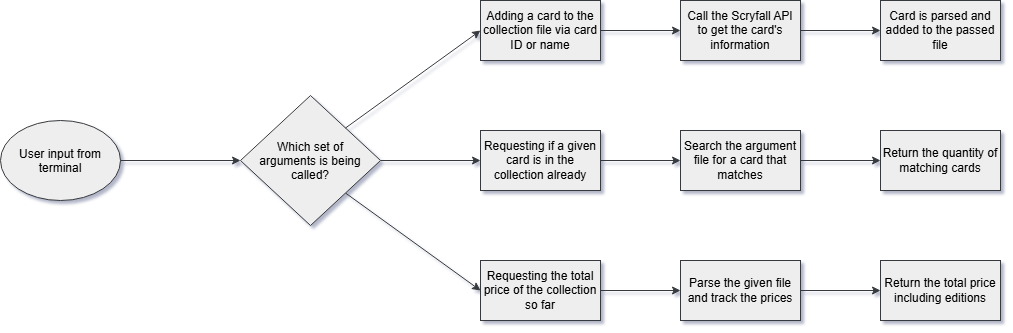

The diagram above was exported from draw.io. Its source (the exported page's mxGraphModel, read from the mxfile embedded in the PNG):
<mxGraphModel dx="815" dy="474" grid="1" gridSize="10" guides="1" tooltips="1" connect="1" arrows="1" fold="1" page="1" pageScale="1" pageWidth="1100" pageHeight="850" math="0" shadow="1">
  <root>
    <mxCell id="0" />
    <mxCell id="1" parent="0" />
    <mxCell id="h3WtGzzDKZYLUq28sZ2w-15" edge="1" parent="1" source="h3WtGzzDKZYLUq28sZ2w-3" style="rounded=0;orthogonalLoop=1;jettySize=auto;html=1;defaultLabelBackgroundColor=page;fontColor=default;fillColor=#eeeeee;strokeColor=#36393d;" target="h3WtGzzDKZYLUq28sZ2w-14" value="">
      <mxGeometry relative="1" as="geometry" />
    </mxCell>
    <mxCell id="h3WtGzzDKZYLUq28sZ2w-3" parent="1" style="rounded=0;whiteSpace=wrap;html=1;labelBackgroundColor=none;fillColor=#eeeeee;strokeColor=#36393d;" value="Adding a card to the collection file via card ID or name" vertex="1">
      <mxGeometry height="60" width="120" x="560" y="280" as="geometry" />
    </mxCell>
    <mxCell id="h3WtGzzDKZYLUq28sZ2w-23" edge="1" parent="1" source="h3WtGzzDKZYLUq28sZ2w-4" style="edgeStyle=orthogonalEdgeStyle;rounded=0;orthogonalLoop=1;jettySize=auto;html=1;defaultLabelBackgroundColor=page;fontColor=default;fillColor=#eeeeee;strokeColor=#36393d;" target="h3WtGzzDKZYLUq28sZ2w-22" value="">
      <mxGeometry relative="1" as="geometry" />
    </mxCell>
    <mxCell id="h3WtGzzDKZYLUq28sZ2w-4" parent="1" style="rounded=0;whiteSpace=wrap;html=1;labelBackgroundColor=none;fillColor=#eeeeee;strokeColor=#36393d;" value="Requesting the total price of the collection so far" vertex="1">
      <mxGeometry height="60" width="120" x="560" y="540" as="geometry" />
    </mxCell>
    <mxCell id="h3WtGzzDKZYLUq28sZ2w-6" parent="1" style="ellipse;whiteSpace=wrap;html=1;shapeInside=1;labelBackgroundColor=none;fillColor=#eeeeee;strokeColor=#36393d;" value="User input from terminal" vertex="1">
      <mxGeometry height="80" width="120" x="80" y="400" as="geometry" />
    </mxCell>
    <mxCell id="h3WtGzzDKZYLUq28sZ2w-7" edge="1" parent="1" source="h3WtGzzDKZYLUq28sZ2w-6" style="endArrow=classic;html=1;rounded=0;defaultLabelBackgroundColor=page;exitX=1;exitY=0.5;exitDx=0;exitDy=0;entryX=0;entryY=0.5;entryDx=0;entryDy=0;fontColor=default;fillColor=#eeeeee;strokeColor=#36393d;" value="">
      <mxGeometry height="50" relative="1" width="50" as="geometry">
        <mxPoint x="310" y="520" as="sourcePoint" />
        <mxPoint x="320" y="440" as="targetPoint" />
      </mxGeometry>
    </mxCell>
    <mxCell id="h3WtGzzDKZYLUq28sZ2w-11" edge="1" parent="1" source="h3WtGzzDKZYLUq28sZ2w-8" style="rounded=0;orthogonalLoop=1;jettySize=auto;html=1;exitX=1;exitY=1;exitDx=0;exitDy=0;defaultLabelBackgroundColor=page;entryX=0;entryY=0.5;entryDx=0;entryDy=0;fontColor=default;fillColor=#eeeeee;strokeColor=#36393d;" target="h3WtGzzDKZYLUq28sZ2w-4">
      <mxGeometry relative="1" x="-0.1768" as="geometry">
        <mxPoint x="400" y="490" as="sourcePoint" />
        <mxPoint x="485" y="547.5" as="targetPoint" />
      </mxGeometry>
    </mxCell>
    <mxCell id="h3WtGzzDKZYLUq28sZ2w-12" edge="1" parent="1" source="h3WtGzzDKZYLUq28sZ2w-8" style="edgeStyle=orthogonalEdgeStyle;rounded=0;orthogonalLoop=1;jettySize=auto;html=1;defaultLabelBackgroundColor=page;entryX=0;entryY=0.5;entryDx=0;entryDy=0;fontColor=default;fillColor=#eeeeee;strokeColor=#36393d;" target="h3WtGzzDKZYLUq28sZ2w-13">
      <mxGeometry relative="1" as="geometry">
        <mxPoint x="570" y="440" as="targetPoint" />
      </mxGeometry>
    </mxCell>
    <mxCell id="h3WtGzzDKZYLUq28sZ2w-8" parent="1" style="rhombus;whiteSpace=wrap;html=1;shapeInside=1;labelBackgroundColor=none;fillColor=#eeeeee;strokeColor=#36393d;" value="Which set of arguments is being called?" vertex="1">
      <mxGeometry height="130" width="140" x="320" y="375" as="geometry" />
    </mxCell>
    <mxCell id="h3WtGzzDKZYLUq28sZ2w-10" edge="1" parent="1" source="h3WtGzzDKZYLUq28sZ2w-8" style="endArrow=classic;html=1;rounded=0;defaultLabelBackgroundColor=page;exitX=1;exitY=0;exitDx=0;exitDy=0;entryX=0;entryY=0.5;entryDx=0;entryDy=0;fontColor=default;fillColor=#eeeeee;strokeColor=#36393d;" target="h3WtGzzDKZYLUq28sZ2w-3" value="">
      <mxGeometry height="50" relative="1" width="50" as="geometry">
        <Array as="points" />
        <mxPoint x="427.0033333333333" y="405.2380952380952" as="sourcePoint" />
        <mxPoint x="550" y="360" as="targetPoint" />
      </mxGeometry>
    </mxCell>
    <mxCell id="h3WtGzzDKZYLUq28sZ2w-19" edge="1" parent="1" source="h3WtGzzDKZYLUq28sZ2w-13" style="edgeStyle=orthogonalEdgeStyle;rounded=0;orthogonalLoop=1;jettySize=auto;html=1;defaultLabelBackgroundColor=page;fontColor=default;fillColor=#eeeeee;strokeColor=#36393d;" target="h3WtGzzDKZYLUq28sZ2w-18" value="">
      <mxGeometry relative="1" as="geometry" />
    </mxCell>
    <mxCell id="h3WtGzzDKZYLUq28sZ2w-13" parent="1" style="rounded=0;whiteSpace=wrap;html=1;labelBackgroundColor=none;fillColor=#eeeeee;strokeColor=#36393d;" value="Requesting if a given card is in the collection already" vertex="1">
      <mxGeometry height="60" width="120" x="560" y="410" as="geometry" />
    </mxCell>
    <mxCell id="h3WtGzzDKZYLUq28sZ2w-17" edge="1" parent="1" source="h3WtGzzDKZYLUq28sZ2w-14" style="edgeStyle=orthogonalEdgeStyle;rounded=0;orthogonalLoop=1;jettySize=auto;html=1;defaultLabelBackgroundColor=page;fontColor=default;fillColor=#eeeeee;strokeColor=#36393d;" target="h3WtGzzDKZYLUq28sZ2w-16" value="">
      <mxGeometry relative="1" as="geometry" />
    </mxCell>
    <mxCell id="h3WtGzzDKZYLUq28sZ2w-14" parent="1" style="whiteSpace=wrap;html=1;rounded=0;labelBackgroundColor=none;fillColor=#eeeeee;strokeColor=#36393d;" value="Call the Scryfall API to get the card's information" vertex="1">
      <mxGeometry height="60" width="120" x="760" y="280" as="geometry" />
    </mxCell>
    <mxCell id="h3WtGzzDKZYLUq28sZ2w-16" parent="1" style="whiteSpace=wrap;html=1;rounded=0;labelBackgroundColor=none;fillColor=#eeeeee;strokeColor=#36393d;" value="Card is parsed and added to the passed file" vertex="1">
      <mxGeometry height="60" width="120" x="960" y="280" as="geometry" />
    </mxCell>
    <mxCell id="h3WtGzzDKZYLUq28sZ2w-21" edge="1" parent="1" source="h3WtGzzDKZYLUq28sZ2w-18" style="edgeStyle=orthogonalEdgeStyle;rounded=0;orthogonalLoop=1;jettySize=auto;html=1;defaultLabelBackgroundColor=page;fontColor=default;fillColor=#eeeeee;strokeColor=#36393d;" target="h3WtGzzDKZYLUq28sZ2w-20" value="">
      <mxGeometry relative="1" as="geometry" />
    </mxCell>
    <mxCell id="h3WtGzzDKZYLUq28sZ2w-18" parent="1" style="whiteSpace=wrap;html=1;rounded=0;labelBackgroundColor=none;fillColor=#eeeeee;strokeColor=#36393d;" value="Search the argument file for a card that matches" vertex="1">
      <mxGeometry height="60" width="120" x="760" y="410" as="geometry" />
    </mxCell>
    <mxCell id="h3WtGzzDKZYLUq28sZ2w-20" parent="1" style="whiteSpace=wrap;html=1;rounded=0;labelBackgroundColor=none;fillColor=#eeeeee;strokeColor=#36393d;" value="Return the quantity of matching cards" vertex="1">
      <mxGeometry height="60" width="120" x="960" y="410" as="geometry" />
    </mxCell>
    <mxCell id="h3WtGzzDKZYLUq28sZ2w-25" edge="1" parent="1" source="h3WtGzzDKZYLUq28sZ2w-22" style="edgeStyle=orthogonalEdgeStyle;rounded=0;orthogonalLoop=1;jettySize=auto;html=1;defaultLabelBackgroundColor=page;fontColor=default;fillColor=#eeeeee;strokeColor=#36393d;" target="h3WtGzzDKZYLUq28sZ2w-24" value="">
      <mxGeometry relative="1" as="geometry" />
    </mxCell>
    <mxCell id="h3WtGzzDKZYLUq28sZ2w-22" parent="1" style="whiteSpace=wrap;html=1;rounded=0;labelBackgroundColor=none;fillColor=#eeeeee;strokeColor=#36393d;" value="Parse the given file and track the prices" vertex="1">
      <mxGeometry height="60" width="120" x="760" y="540" as="geometry" />
    </mxCell>
    <mxCell id="h3WtGzzDKZYLUq28sZ2w-24" parent="1" style="whiteSpace=wrap;html=1;rounded=0;labelBackgroundColor=none;fillColor=#eeeeee;strokeColor=#36393d;" value="Return the total price including editions" vertex="1">
      <mxGeometry height="60" width="120" x="960" y="540" as="geometry" />
    </mxCell>
  </root>
</mxGraphModel>